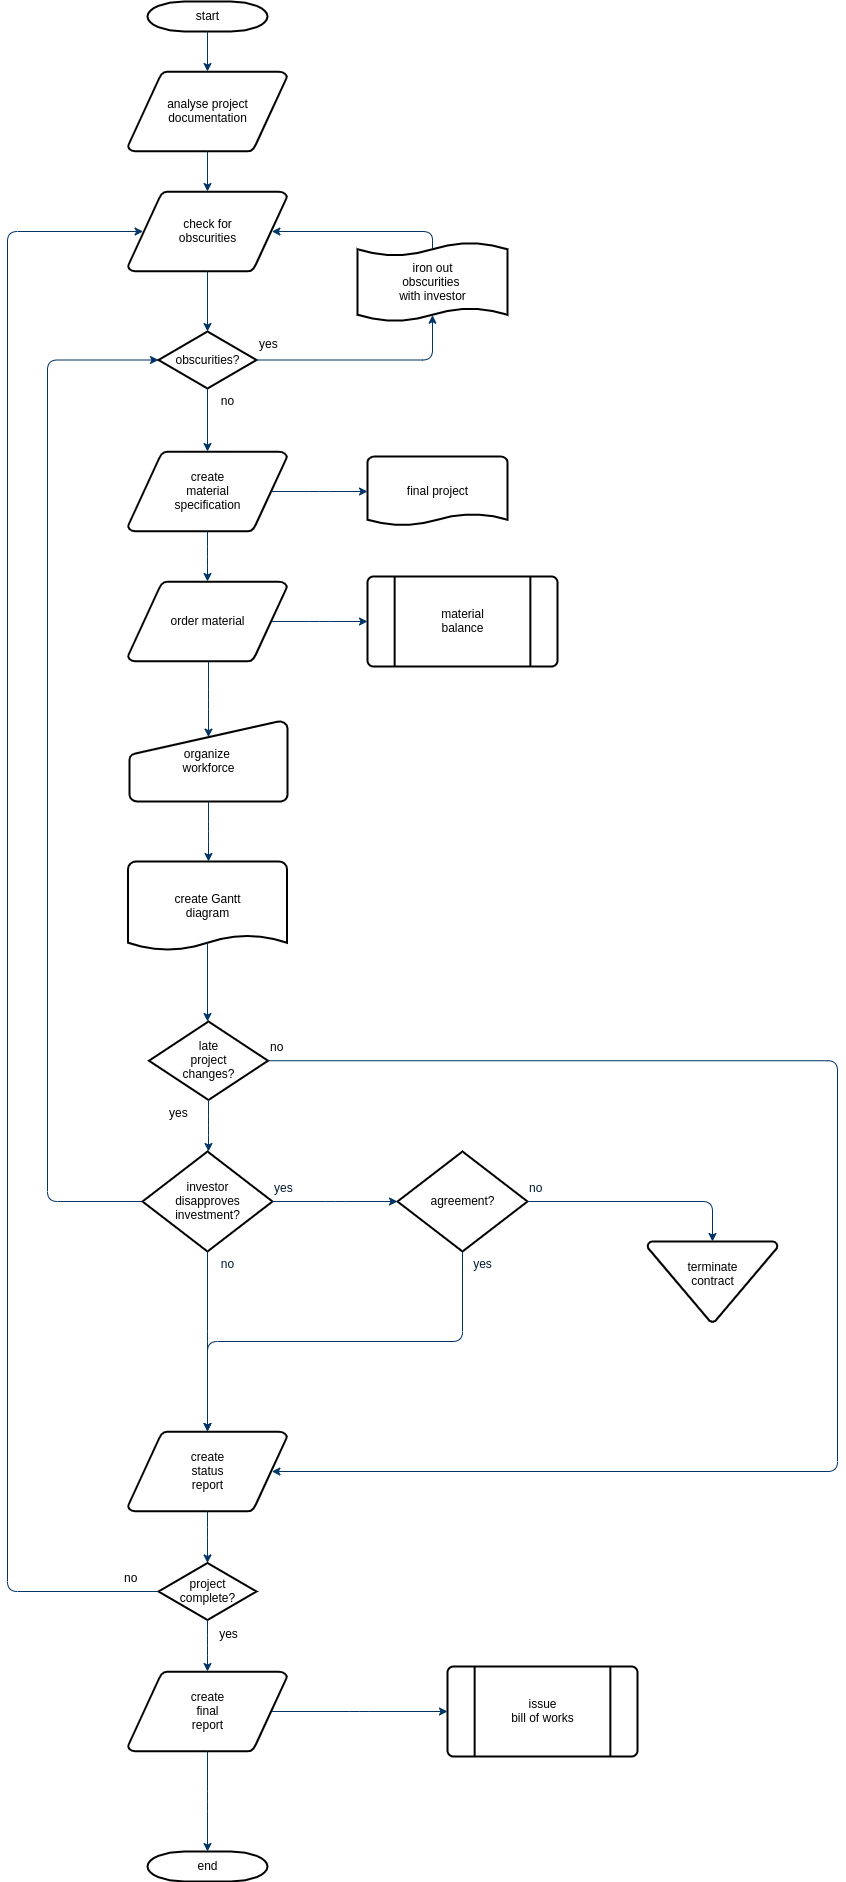

The diagram above was exported from draw.io. Its source (the exported page's mxGraphModel, read from the mxfile embedded in the PNG):
<mxGraphModel dx="1422" dy="776" grid="1" gridSize="10" guides="1" tooltips="1" connect="1" arrows="1" fold="1" page="1" pageScale="1" pageWidth="1169" pageHeight="827" background="none" math="0" shadow="0">
  <root>
    <mxCell id="0" />
    <mxCell id="1" parent="0" />
    <mxCell id="2" value="start" style="shape=mxgraph.flowchart.terminator;strokeWidth=2;gradientColor=none;gradientDirection=north;fontStyle=0;html=1;" parent="1" vertex="1">
      <mxGeometry x="260" y="60" width="120" height="30" as="geometry" />
    </mxCell>
    <mxCell id="3" value="analyse project&#10; documentation" style="shape=mxgraph.flowchart.data;strokeWidth=2;gradientColor=none;gradientDirection=north;fontStyle=0;html=1;" parent="1" vertex="1">
      <mxGeometry x="240.5" y="130" width="159" height="80" as="geometry" />
    </mxCell>
    <mxCell id="4" value="create&#10;material&#10;specification" style="shape=mxgraph.flowchart.data;strokeWidth=2;gradientColor=none;gradientDirection=north;fontStyle=0;html=1;" parent="1" vertex="1">
      <mxGeometry x="240.5" y="510" width="159" height="80" as="geometry" />
    </mxCell>
    <mxCell id="5" value="check for&#10;obscurities" style="shape=mxgraph.flowchart.data;strokeWidth=2;gradientColor=none;gradientDirection=north;fontStyle=0;html=1;" parent="1" vertex="1">
      <mxGeometry x="240.5" y="250" width="159" height="80" as="geometry" />
    </mxCell>
    <mxCell id="6" value="obscurities?" style="shape=mxgraph.flowchart.decision;strokeWidth=2;gradientColor=none;gradientDirection=north;fontStyle=0;html=1;" parent="1" vertex="1">
      <mxGeometry x="271" y="390" width="98" height="57" as="geometry" />
    </mxCell>
    <mxCell id="7" style="fontStyle=1;strokeColor=#003366;strokeWidth=1;html=1;" parent="1" source="2" target="3" edge="1">
      <mxGeometry relative="1" as="geometry" />
    </mxCell>
    <mxCell id="8" style="fontStyle=1;strokeColor=#003366;strokeWidth=1;html=1;" parent="1" source="3" target="5" edge="1">
      <mxGeometry relative="1" as="geometry" />
    </mxCell>
    <mxCell id="9" style="entryX=0.5;entryY=0;entryPerimeter=0;fontStyle=1;strokeColor=#003366;strokeWidth=1;html=1;" parent="1" source="5" target="6" edge="1">
      <mxGeometry relative="1" as="geometry" />
    </mxCell>
    <mxCell id="10" value="" style="edgeStyle=elbowEdgeStyle;elbow=horizontal;entryX=0.5;entryY=0.91;entryPerimeter=0;exitX=1;exitY=0.5;exitPerimeter=0;fontStyle=1;strokeColor=#003366;strokeWidth=1;html=1;" parent="1" source="6" target="51" edge="1">
      <mxGeometry x="381" y="28.5" width="100" height="100" as="geometry">
        <mxPoint x="750" y="447" as="sourcePoint" />
        <mxPoint x="765.395" y="318.5" as="targetPoint" />
        <Array as="points">
          <mxPoint x="545" y="400" />
        </Array>
      </mxGeometry>
    </mxCell>
    <mxCell id="11" value="yes" style="text;fontStyle=0;html=1;strokeColor=none;gradientColor=none;fillColor=none;strokeWidth=2;" parent="1" vertex="1">
      <mxGeometry x="370" y="390" width="40" height="26" as="geometry" />
    </mxCell>
    <mxCell id="12" value="" style="edgeStyle=elbowEdgeStyle;elbow=horizontal;fontColor=#001933;fontStyle=1;strokeColor=#003366;strokeWidth=1;html=1;" parent="1" source="6" target="4" edge="1">
      <mxGeometry width="100" height="100" as="geometry">
        <mxPoint y="100" as="sourcePoint" />
        <mxPoint x="100" as="targetPoint" />
      </mxGeometry>
    </mxCell>
    <mxCell id="13" value="order material" style="shape=mxgraph.flowchart.data;strokeWidth=2;gradientColor=none;gradientDirection=north;fontStyle=0;html=1;" parent="1" vertex="1">
      <mxGeometry x="240.5" y="640" width="159" height="80" as="geometry" />
    </mxCell>
    <mxCell id="14" value="no" style="text;fontStyle=0;html=1;strokeColor=none;gradientColor=none;fillColor=none;strokeWidth=2;align=center;" parent="1" vertex="1">
      <mxGeometry x="320" y="447" width="40" height="26" as="geometry" />
    </mxCell>
    <mxCell id="15" value="final project" style="shape=mxgraph.flowchart.document;strokeWidth=2;gradientColor=none;gradientDirection=north;fontStyle=0;html=1;" parent="1" vertex="1">
      <mxGeometry x="480" y="515" width="140" height="70" as="geometry" />
    </mxCell>
    <mxCell id="16" value="" style="edgeStyle=elbowEdgeStyle;elbow=horizontal;exitX=0.905;exitY=0.5;exitPerimeter=0;fontStyle=1;strokeColor=#003366;strokeWidth=1;html=1;" parent="1" source="4" target="15" edge="1">
      <mxGeometry width="100" height="100" as="geometry">
        <mxPoint y="100" as="sourcePoint" />
        <mxPoint x="100" as="targetPoint" />
      </mxGeometry>
    </mxCell>
    <mxCell id="17" value="" style="edgeStyle=elbowEdgeStyle;elbow=horizontal;fontStyle=1;strokeColor=#003366;strokeWidth=1;html=1;" parent="1" source="4" target="13" edge="1">
      <mxGeometry width="100" height="100" as="geometry">
        <mxPoint y="100" as="sourcePoint" />
        <mxPoint x="100" as="targetPoint" />
      </mxGeometry>
    </mxCell>
    <mxCell id="18" value="material&#10;balance" style="shape=mxgraph.flowchart.predefined_process;strokeWidth=2;gradientColor=none;gradientDirection=north;fontStyle=0;html=1;" parent="1" vertex="1">
      <mxGeometry x="480" y="635" width="190" height="90" as="geometry" />
    </mxCell>
    <mxCell id="19" value="" style="edgeStyle=elbowEdgeStyle;elbow=horizontal;exitX=0.905;exitY=0.5;exitPerimeter=0;fontStyle=1;strokeColor=#003366;strokeWidth=1;html=1;" parent="1" source="13" target="18" edge="1">
      <mxGeometry width="100" height="100" as="geometry">
        <mxPoint y="100" as="sourcePoint" />
        <mxPoint x="100" as="targetPoint" />
      </mxGeometry>
    </mxCell>
    <mxCell id="20" value="organize &#10;workforce" style="shape=mxgraph.flowchart.manual_input;strokeWidth=2;gradientColor=none;gradientDirection=north;fontStyle=0;html=1;" parent="1" vertex="1">
      <mxGeometry x="242" y="780" width="158" height="80" as="geometry" />
    </mxCell>
    <mxCell id="21" value="" style="edgeStyle=elbowEdgeStyle;elbow=horizontal;entryX=0.5;entryY=0.195;entryPerimeter=0;fontStyle=1;strokeColor=#003366;strokeWidth=1;html=1;" parent="1" source="13" target="20" edge="1">
      <mxGeometry width="100" height="100" as="geometry">
        <mxPoint y="100" as="sourcePoint" />
        <mxPoint x="100" as="targetPoint" />
      </mxGeometry>
    </mxCell>
    <mxCell id="22" value="create Gantt&#10;diagram" style="shape=mxgraph.flowchart.document;strokeWidth=2;gradientColor=none;gradientDirection=north;fontStyle=0;html=1;" parent="1" vertex="1">
      <mxGeometry x="240.5" y="920" width="159" height="90" as="geometry" />
    </mxCell>
    <mxCell id="23" value="" style="edgeStyle=elbowEdgeStyle;elbow=horizontal;exitX=0.5;exitY=1;exitPerimeter=0;fontStyle=1;strokeColor=#003366;strokeWidth=1;html=1;" parent="1" source="20" target="22" edge="1">
      <mxGeometry width="100" height="100" as="geometry">
        <mxPoint y="100" as="sourcePoint" />
        <mxPoint x="100" as="targetPoint" />
      </mxGeometry>
    </mxCell>
    <mxCell id="24" value="late&#10;project&#10;changes?" style="shape=mxgraph.flowchart.decision;strokeWidth=2;gradientColor=none;gradientDirection=north;fontStyle=0;html=1;" parent="1" vertex="1">
      <mxGeometry x="261.5" y="1080" width="119" height="78.5" as="geometry" />
    </mxCell>
    <mxCell id="25" value="" style="edgeStyle=elbowEdgeStyle;elbow=horizontal;exitX=0.5;exitY=0.9;exitPerimeter=0;fontStyle=1;strokeColor=#003366;strokeWidth=1;html=1;" parent="1" source="22" target="24" edge="1">
      <mxGeometry width="100" height="100" as="geometry">
        <mxPoint y="100" as="sourcePoint" />
        <mxPoint x="100" as="targetPoint" />
      </mxGeometry>
    </mxCell>
    <mxCell id="26" value="" style="edgeStyle=elbowEdgeStyle;elbow=horizontal;exitX=0;exitY=0.5;exitPerimeter=0;entryX=0;entryY=0.5;entryPerimeter=0;fontStyle=1;strokeColor=#003366;strokeWidth=1;html=1;" parent="1" source="28" target="6" edge="1">
      <mxGeometry width="100" height="100" as="geometry">
        <mxPoint y="100" as="sourcePoint" />
        <mxPoint x="100" as="targetPoint" />
        <Array as="points">
          <mxPoint x="160" y="850" />
        </Array>
      </mxGeometry>
    </mxCell>
    <mxCell id="27" value="yes" style="text;fontStyle=0;html=1;strokeColor=none;gradientColor=none;fillColor=none;strokeWidth=2;" parent="1" vertex="1">
      <mxGeometry x="280" y="1158.5" width="40" height="26" as="geometry" />
    </mxCell>
    <mxCell id="28" value="investor&#10;disapproves&#10; investment?" style="shape=mxgraph.flowchart.decision;strokeWidth=2;gradientColor=none;gradientDirection=north;fontStyle=0;html=1;" parent="1" vertex="1">
      <mxGeometry x="255" y="1210" width="130" height="100" as="geometry" />
    </mxCell>
    <mxCell id="29" value="agreement?" style="shape=mxgraph.flowchart.decision;strokeWidth=2;gradientColor=none;gradientDirection=north;fontStyle=0;html=1;" parent="1" vertex="1">
      <mxGeometry x="510" y="1210" width="130" height="100" as="geometry" />
    </mxCell>
    <mxCell id="30" value="" style="edgeStyle=elbowEdgeStyle;elbow=horizontal;exitX=0.5;exitY=1;exitPerimeter=0;fontStyle=1;strokeColor=#003366;strokeWidth=1;html=1;" parent="1" source="24" target="28" edge="1">
      <mxGeometry width="100" height="100" as="geometry">
        <mxPoint y="100" as="sourcePoint" />
        <mxPoint x="100" as="targetPoint" />
      </mxGeometry>
    </mxCell>
    <mxCell id="31" value="" style="edgeStyle=elbowEdgeStyle;elbow=horizontal;exitX=1;exitY=0.5;exitPerimeter=0;entryX=0;entryY=0.5;entryPerimeter=0;fontStyle=1;strokeColor=#003366;strokeWidth=1;html=1;" parent="1" source="28" target="29" edge="1">
      <mxGeometry width="100" height="100" as="geometry">
        <mxPoint y="100" as="sourcePoint" />
        <mxPoint x="100" as="targetPoint" />
      </mxGeometry>
    </mxCell>
    <mxCell id="32" value="terminate&#10;contract&#10;" style="shape=mxgraph.flowchart.merge_or_storage;strokeWidth=2;gradientColor=none;gradientDirection=north;fontStyle=0;html=1;" parent="1" vertex="1">
      <mxGeometry x="760" y="1300" width="130" height="80.5" as="geometry" />
    </mxCell>
    <mxCell id="33" value="" style="edgeStyle=elbowEdgeStyle;elbow=vertical;exitX=1;exitY=0.5;exitPerimeter=0;entryX=0.5;entryY=0;entryPerimeter=0;fontStyle=1;strokeColor=#003366;strokeWidth=1;html=1;" parent="1" source="29" target="32" edge="1">
      <mxGeometry width="100" height="100" as="geometry">
        <mxPoint y="100" as="sourcePoint" />
        <mxPoint x="100" as="targetPoint" />
        <Array as="points">
          <mxPoint x="740" y="1260" />
        </Array>
      </mxGeometry>
    </mxCell>
    <mxCell id="34" value="create&#10;status&#10;report" style="shape=mxgraph.flowchart.data;strokeWidth=2;gradientColor=none;gradientDirection=north;fontStyle=0;html=1;" parent="1" vertex="1">
      <mxGeometry x="240.5" y="1490" width="159" height="80" as="geometry" />
    </mxCell>
    <mxCell id="35" value="" style="edgeStyle=elbowEdgeStyle;elbow=vertical;exitX=0.5;exitY=1;exitPerimeter=0;fontColor=#001933;fontStyle=1;strokeColor=#003366;strokeWidth=1;html=1;" parent="1" source="28" target="34" edge="1">
      <mxGeometry width="100" height="100" as="geometry">
        <mxPoint y="100" as="sourcePoint" />
        <mxPoint x="100" as="targetPoint" />
      </mxGeometry>
    </mxCell>
    <mxCell id="36" value="" style="edgeStyle=elbowEdgeStyle;elbow=vertical;exitX=0.5;exitY=1;exitPerimeter=0;entryX=0.5;entryY=0;entryPerimeter=0;fontStyle=1;strokeColor=#003366;strokeWidth=1;html=1;" parent="1" source="29" target="34" edge="1">
      <mxGeometry width="100" height="100" as="geometry">
        <mxPoint y="100" as="sourcePoint" />
        <mxPoint x="100" as="targetPoint" />
      </mxGeometry>
    </mxCell>
    <mxCell id="37" value="project&#10;complete?" style="shape=mxgraph.flowchart.decision;strokeWidth=2;gradientColor=none;gradientDirection=north;fontStyle=0;html=1;" parent="1" vertex="1">
      <mxGeometry x="271" y="1621.5" width="98" height="57" as="geometry" />
    </mxCell>
    <mxCell id="38" value="create&#10;final&#10;report" style="shape=mxgraph.flowchart.data;strokeWidth=2;gradientColor=none;gradientDirection=north;fontStyle=0;html=1;" parent="1" vertex="1">
      <mxGeometry x="240.5" y="1730" width="159" height="80" as="geometry" />
    </mxCell>
    <mxCell id="39" value="issue&#10;bill of works" style="shape=mxgraph.flowchart.predefined_process;strokeWidth=2;gradientColor=none;gradientDirection=north;fontStyle=0;html=1;" parent="1" vertex="1">
      <mxGeometry x="560" y="1725" width="190" height="90" as="geometry" />
    </mxCell>
    <mxCell id="40" value="end" style="shape=mxgraph.flowchart.terminator;strokeWidth=2;gradientColor=none;gradientDirection=north;fontStyle=0;html=1;" parent="1" vertex="1">
      <mxGeometry x="260" y="1910" width="120" height="30" as="geometry" />
    </mxCell>
    <mxCell id="41" value="" style="edgeStyle=elbowEdgeStyle;elbow=vertical;exitX=0.5;exitY=1;exitPerimeter=0;entryX=0.5;entryY=0;entryPerimeter=0;fontStyle=1;strokeColor=#003366;strokeWidth=1;html=1;" parent="1" source="34" target="37" edge="1">
      <mxGeometry width="100" height="100" as="geometry">
        <mxPoint y="100" as="sourcePoint" />
        <mxPoint x="100" as="targetPoint" />
      </mxGeometry>
    </mxCell>
    <mxCell id="42" value="" style="edgeStyle=elbowEdgeStyle;elbow=vertical;exitX=0.5;exitY=1;exitPerimeter=0;entryX=0.5;entryY=0;entryPerimeter=0;fontStyle=1;strokeColor=#003366;strokeWidth=1;html=1;" parent="1" source="37" target="38" edge="1">
      <mxGeometry width="100" height="100" as="geometry">
        <mxPoint y="100" as="sourcePoint" />
        <mxPoint x="100" as="targetPoint" />
      </mxGeometry>
    </mxCell>
    <mxCell id="43" value="" style="edgeStyle=elbowEdgeStyle;elbow=vertical;exitX=0.5;exitY=1;exitPerimeter=0;entryX=0.5;entryY=0;entryPerimeter=0;fontStyle=1;strokeColor=#003366;strokeWidth=1;html=1;" parent="1" source="38" target="40" edge="1">
      <mxGeometry width="100" height="100" as="geometry">
        <mxPoint y="100" as="sourcePoint" />
        <mxPoint x="100" as="targetPoint" />
      </mxGeometry>
    </mxCell>
    <mxCell id="44" value="" style="edgeStyle=elbowEdgeStyle;elbow=vertical;exitX=0.905;exitY=0.5;exitPerimeter=0;entryX=0;entryY=0.5;entryPerimeter=0;fontStyle=1;strokeColor=#003366;strokeWidth=1;html=1;" parent="1" source="38" target="39" edge="1">
      <mxGeometry width="100" height="100" as="geometry">
        <mxPoint y="100" as="sourcePoint" />
        <mxPoint x="100" as="targetPoint" />
      </mxGeometry>
    </mxCell>
    <mxCell id="45" value="" style="edgeStyle=elbowEdgeStyle;elbow=horizontal;exitX=1;exitY=0.5;exitPerimeter=0;entryX=0.905;entryY=0.5;entryPerimeter=0;fontStyle=1;strokeColor=#003366;strokeWidth=1;html=1;" parent="1" source="24" target="34" edge="1">
      <mxGeometry width="100" height="100" as="geometry">
        <mxPoint y="100" as="sourcePoint" />
        <mxPoint x="100" as="targetPoint" />
        <Array as="points">
          <mxPoint x="950" y="1320" />
        </Array>
      </mxGeometry>
    </mxCell>
    <mxCell id="46" value="no" style="text;fontStyle=0;html=1;strokeColor=none;gradientColor=none;fillColor=none;strokeWidth=2;" parent="1" vertex="1">
      <mxGeometry x="380.5" y="1093.25" width="40" height="26" as="geometry" />
    </mxCell>
    <mxCell id="47" value="yes" style="text;fontColor=#001933;fontStyle=0;html=1;strokeColor=none;gradientColor=none;fillColor=none;strokeWidth=2;" parent="1" vertex="1">
      <mxGeometry x="385" y="1234" width="40" height="26" as="geometry" />
    </mxCell>
    <mxCell id="48" value="no" style="text;fontColor=#001933;fontStyle=0;html=1;strokeColor=none;gradientColor=none;fillColor=none;strokeWidth=2;align=center;" parent="1" vertex="1">
      <mxGeometry x="320" y="1310" width="40" height="26" as="geometry" />
    </mxCell>
    <mxCell id="49" value="yes" style="text;fontColor=#001933;fontStyle=0;html=1;strokeColor=none;gradientColor=none;fillColor=none;strokeWidth=2;align=center;" parent="1" vertex="1">
      <mxGeometry x="575" y="1310" width="40" height="26" as="geometry" />
    </mxCell>
    <mxCell id="50" value="no" style="text;fontColor=#001933;fontStyle=0;html=1;strokeColor=none;gradientColor=none;fillColor=none;strokeWidth=2;" parent="1" vertex="1">
      <mxGeometry x="640" y="1234" width="40" height="26" as="geometry" />
    </mxCell>
    <mxCell id="51" value="iron out&#10;obscurities &#10;with investor" style="shape=mxgraph.flowchart.paper_tape;strokeWidth=2;gradientColor=none;gradientDirection=north;fontStyle=0;html=1;" parent="1" vertex="1">
      <mxGeometry x="470" y="300" width="150" height="81" as="geometry" />
    </mxCell>
    <mxCell id="52" value="" style="edgeStyle=elbowEdgeStyle;elbow=horizontal;exitX=0.5;exitY=0.09;exitPerimeter=0;entryX=0.905;entryY=0.5;entryPerimeter=0;fontStyle=1;strokeColor=#003366;strokeWidth=1;html=1;" parent="1" source="51" target="5" edge="1">
      <mxGeometry width="100" height="100" as="geometry">
        <mxPoint y="100" as="sourcePoint" />
        <mxPoint x="100" as="targetPoint" />
        <Array as="points">
          <mxPoint x="545" y="300" />
        </Array>
      </mxGeometry>
    </mxCell>
    <mxCell id="53" value="yes" style="text;fontStyle=0;html=1;strokeColor=none;gradientColor=none;fillColor=none;strokeWidth=2;align=center;" parent="1" vertex="1">
      <mxGeometry x="321" y="1680" width="40" height="26" as="geometry" />
    </mxCell>
    <mxCell id="54" value="" style="edgeStyle=elbowEdgeStyle;elbow=horizontal;exitX=0;exitY=0.5;exitPerimeter=0;entryX=0.095;entryY=0.5;entryPerimeter=0;fontStyle=1;strokeColor=#003366;strokeWidth=1;html=1;" parent="1" source="37" target="5" edge="1">
      <mxGeometry width="100" height="100" as="geometry">
        <mxPoint y="100" as="sourcePoint" />
        <mxPoint x="100" as="targetPoint" />
        <Array as="points">
          <mxPoint x="120" y="970" />
        </Array>
      </mxGeometry>
    </mxCell>
    <mxCell id="55" value="no" style="text;fontStyle=0;html=1;strokeColor=none;gradientColor=none;fillColor=none;strokeWidth=2;" parent="1" vertex="1">
      <mxGeometry x="235" y="1624" width="40" height="26" as="geometry" />
    </mxCell>
  </root>
</mxGraphModel>